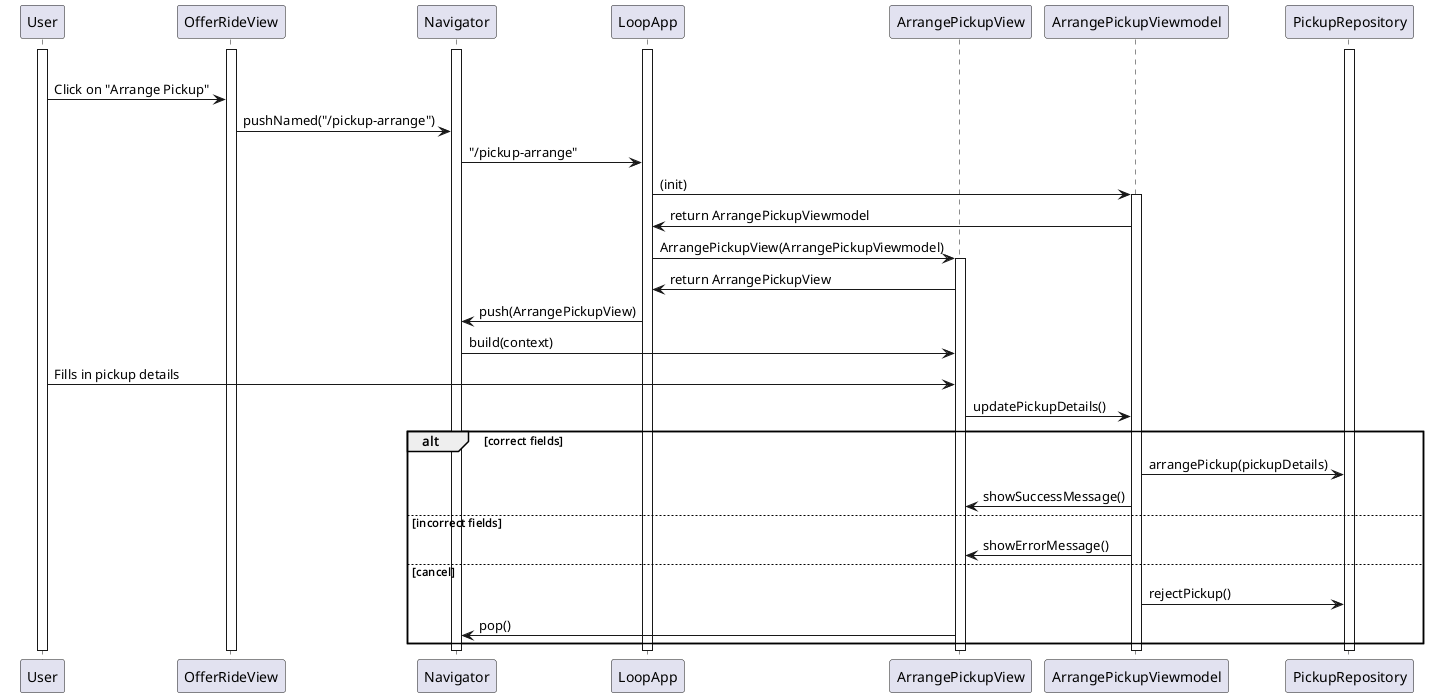

The diagram above was rendered by PlantUML. Its source (embedded in the PNG):
@startuml

participant User
participant OfferRideView
participant Navigator
participant LoopApp

participant ArrangePickupView
participant ArrangePickupViewmodel
participant PickupRepository

activate Navigator
activate OfferRideView
activate LoopApp
activate User
activate PickupRepository

alt Main Flow: Arrange Pickup
User -> OfferRideView : Click on "Arrange Pickup"
OfferRideView -> Navigator : pushNamed("/pickup-arrange")
Navigator -> LoopApp : "/pickup-arrange"
LoopApp -> ArrangePickupViewmodel : (init)
activate ArrangePickupViewmodel
ArrangePickupViewmodel -> LoopApp : return ArrangePickupViewmodel
LoopApp -> ArrangePickupView : ArrangePickupView(ArrangePickupViewmodel)
activate ArrangePickupView
ArrangePickupView -> LoopApp : return ArrangePickupView
LoopApp -> Navigator : push(ArrangePickupView)
Navigator -> ArrangePickupView : build(context)
User -> ArrangePickupView : Fills in pickup details
ArrangePickupView -> ArrangePickupViewmodel : updatePickupDetails()
alt correct fields
ArrangePickupViewmodel -> PickupRepository : arrangePickup(pickupDetails)
ArrangePickupViewmodel -> ArrangePickupView : showSuccessMessage()
else incorrect fields
ArrangePickupViewmodel -> ArrangePickupView : showErrorMessage()
else cancel
ArrangePickupViewmodel -> PickupRepository : rejectPickup()
ArrangePickupView -> Navigator : pop()

end
deactivate ArrangePickupViewmodel
deactivate ArrangePickupView
deactivate Navigator
deactivate LoopApp
deactivate OfferRideView
deactivate User
deactivate PickupRepository
@enduml